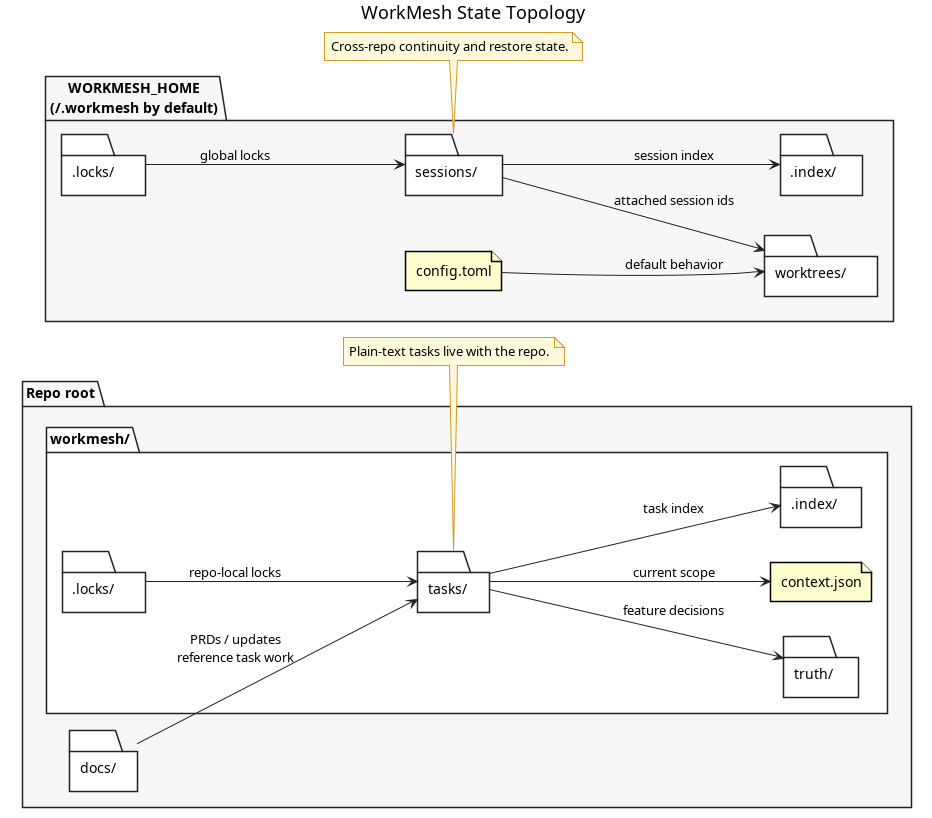

The diagram above was rendered by PlantUML. Its source (embedded in the PNG):
@startuml
title WorkMesh State Topology

skinparam shadowing false
skinparam backgroundColor white
skinparam ArrowColor #222222
skinparam PackageBorderColor #222222
skinparam PackageBackgroundColor #F7F7F7
skinparam FolderBorderColor #222222
skinparam FolderBackgroundColor #FFFFFF
skinparam NoteBackgroundColor #FFF9DB
skinparam NoteBorderColor #D09B2C
left to right direction

package "Repo root" {
  folder "workmesh/" {
    folder "tasks/" as TASKS
    folder "truth/" as TRUTH
    file "context.json" as CONTEXT
    folder ".index/" as RINDEX
    folder ".locks/" as RLOCKS
  }

  folder "docs/" as DOCS
}

package "WORKMESH_HOME\n(~/.workmesh by default)" {
  folder "sessions/" as SESSIONS
  folder "worktrees/" as WORKTREES
  folder ".index/" as GINDEX
  folder ".locks/" as GLOCKS
  file "config.toml" as CONFIG
}

TASKS --> CONTEXT : current scope
TASKS --> TRUTH : feature decisions
TASKS --> RINDEX : task index
SESSIONS --> GINDEX : session index
SESSIONS --> WORKTREES : attached session ids
RLOCKS --> TASKS : repo-local locks
GLOCKS --> SESSIONS : global locks
CONFIG --> WORKTREES : default behavior
DOCS --> TASKS : PRDs / updates\nreference task work

note bottom of TASKS
Plain-text tasks live with the repo.
end note

note bottom of SESSIONS
Cross-repo continuity and restore state.
end note

@enduml